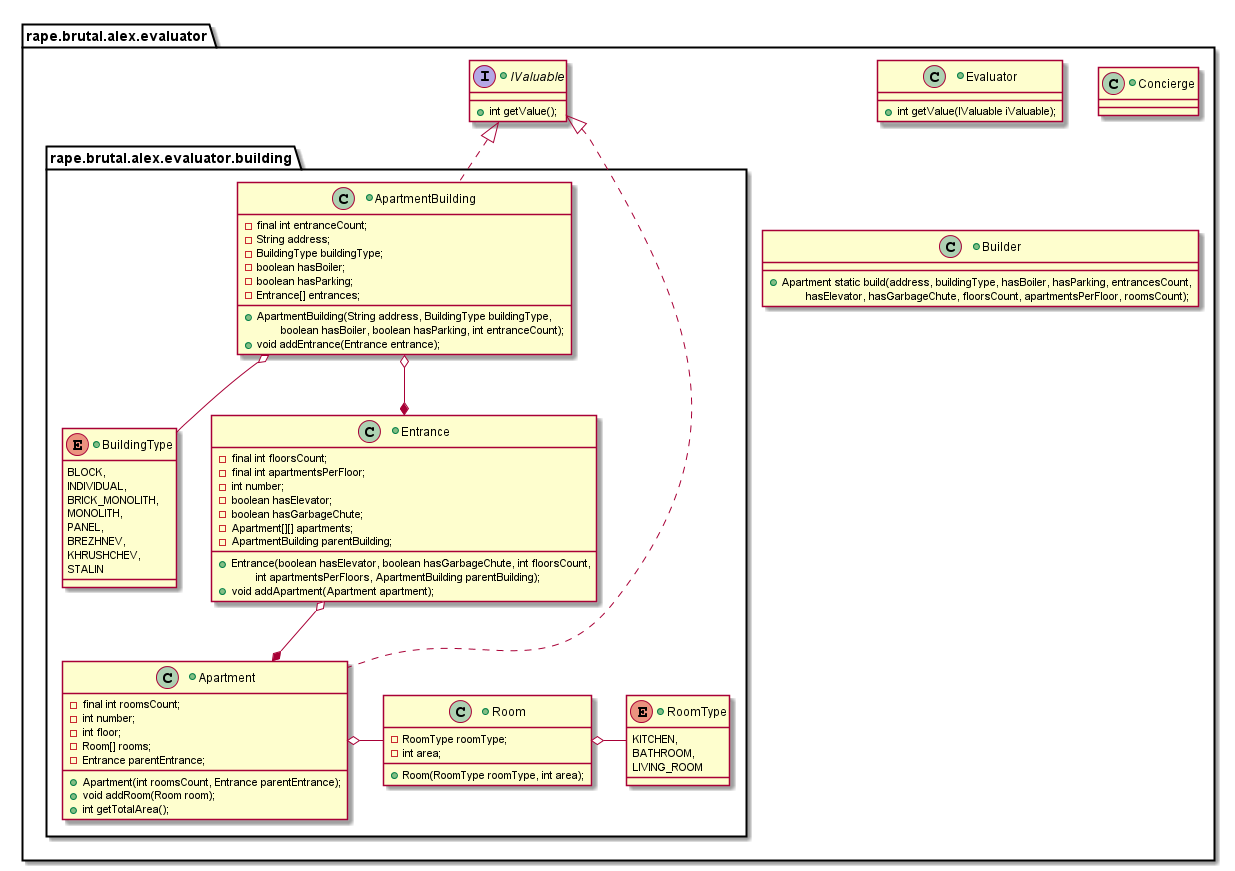

The diagram above was rendered by PlantUML. Its source (embedded in the PNG):
@startuml

package rape.brutal.alex.evaluator {

    +interface IValuable {
        +int getValue();
    }

    +class Evaluator {
        +int getValue(IValuable iValuable);
    }

    +class Concierge {

    }

    +class Builder {
        +Apartment static build(address, buildingType, hasBoiler, hasParking, entrancesCount,
                hasElevator, hasGarbageChute, floorsCount, apartmentsPerFloor, roomsCount);
    }

    package rape.brutal.alex.evaluator.building {

        ApartmentBuilding o-- BuildingType
        ApartmentBuilding o--* Entrance
        Entrance o--* Apartment
        Apartment o- Room
        Room o- RoomType

        +enum BuildingType {
            BLOCK,
            INDIVIDUAL,
            BRICK_MONOLITH,
            MONOLITH,
            PANEL,
            BREZHNEV,
            KHRUSHCHEV,
            STALIN
        }

        +class ApartmentBuilding implements IValuable {
            -final int entranceCount;
            -String address;
            -BuildingType buildingType;
            -boolean hasBoiler;
            -boolean hasParking;
            -Entrance[] entrances;

            +ApartmentBuilding(String address, BuildingType buildingType,
                    boolean hasBoiler, boolean hasParking, int entranceCount);
            +void addEntrance(Entrance entrance);
        }

        +class Entrance {
            -final int floorsCount;
            -final int apartmentsPerFloor;
            -int number;
            -boolean hasElevator;
            -boolean hasGarbageChute;
            -Apartment[][] apartments;
            -ApartmentBuilding parentBuilding;

            +Entrance(boolean hasElevator, boolean hasGarbageChute, int floorsCount,
                    int apartmentsPerFloors, ApartmentBuilding parentBuilding);
            +void addApartment(Apartment apartment);
        }

        +class Apartment implements IValuable {
            -final int roomsCount;
            -int number;
            -int floor;
            -Room[] rooms;
            -Entrance parentEntrance;

            +Apartment(int roomsCount, Entrance parentEntrance);
            +void addRoom(Room room);
            +int getTotalArea();
        }

        +enum RoomType {
            KITCHEN,
            BATHROOM,
            LIVING_ROOM
        }

        +class Room {
            -RoomType roomType;
            -int area;

            +Room(RoomType roomType, int area);
        }

    }

}

@enduml